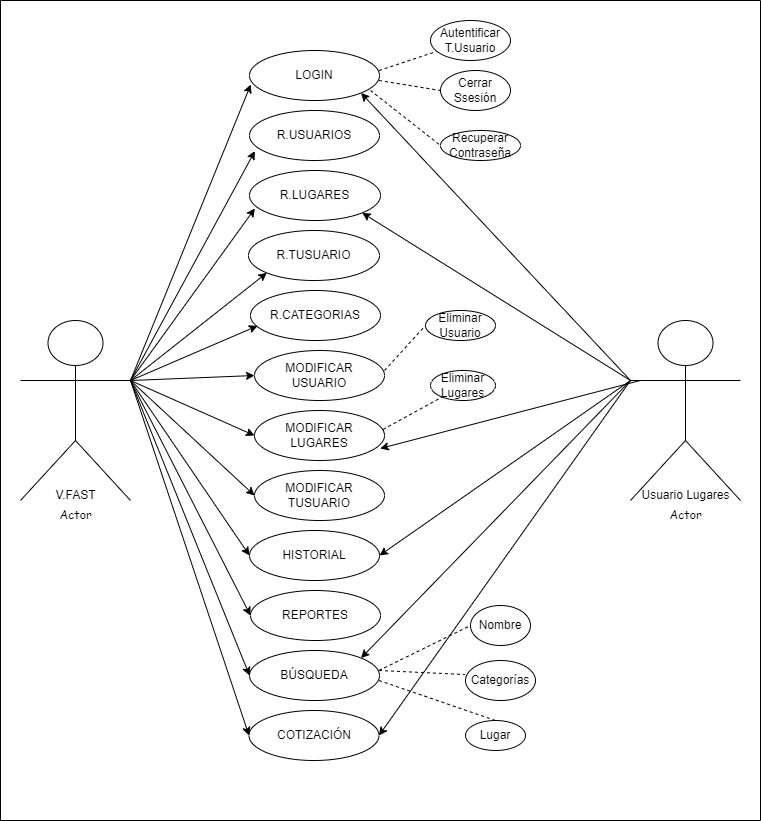

The diagram above was exported from draw.io. Its source (the exported page's mxGraphModel, read from the mxfile embedded in the PNG):
<mxGraphModel dx="1173" dy="1772" grid="1" gridSize="10" guides="1" tooltips="1" connect="1" arrows="1" fold="1" page="1" pageScale="1" pageWidth="827" pageHeight="1169" math="0" shadow="0">
  <root>
    <mxCell id="0" />
    <mxCell id="1" parent="0" />
    <object label="Actor" id="GxMu0KgQ1Gm4hJB8QHly-1">
      <mxCell style="shape=umlActor;verticalLabelPosition=bottom;verticalAlign=top;html=1;outlineConnect=0;fontFamily=Comic Sans MS;" vertex="1" parent="1">
        <mxGeometry x="50" y="280" width="110" height="180" as="geometry" />
      </mxCell>
    </object>
    <mxCell id="GxMu0KgQ1Gm4hJB8QHly-2" value="LOGIN" style="ellipse;whiteSpace=wrap;html=1;" vertex="1" parent="1">
      <mxGeometry x="279" y="10" width="130" height="50" as="geometry" />
    </mxCell>
    <mxCell id="GxMu0KgQ1Gm4hJB8QHly-4" value="R.USUARIOS" style="ellipse;whiteSpace=wrap;html=1;" vertex="1" parent="1">
      <mxGeometry x="279" y="70" width="130" height="50" as="geometry" />
    </mxCell>
    <mxCell id="GxMu0KgQ1Gm4hJB8QHly-6" value="R.LUGARES" style="ellipse;whiteSpace=wrap;html=1;" vertex="1" parent="1">
      <mxGeometry x="279" y="130" width="131" height="50" as="geometry" />
    </mxCell>
    <mxCell id="GxMu0KgQ1Gm4hJB8QHly-7" value="R.TUSUARIO" style="ellipse;whiteSpace=wrap;html=1;" vertex="1" parent="1">
      <mxGeometry x="278" y="190" width="131" height="50" as="geometry" />
    </mxCell>
    <mxCell id="GxMu0KgQ1Gm4hJB8QHly-17" value="COTIZACIÓN" style="ellipse;whiteSpace=wrap;html=1;" vertex="1" parent="1">
      <mxGeometry x="278.5" y="670" width="130" height="50" as="geometry" />
    </mxCell>
    <mxCell id="GxMu0KgQ1Gm4hJB8QHly-18" value="BÚSQUEDA" style="ellipse;whiteSpace=wrap;html=1;" vertex="1" parent="1">
      <mxGeometry x="279" y="610" width="130" height="50" as="geometry" />
    </mxCell>
    <mxCell id="GxMu0KgQ1Gm4hJB8QHly-19" value="REPORTES" style="ellipse;whiteSpace=wrap;html=1;" vertex="1" parent="1">
      <mxGeometry x="280" y="550" width="130" height="50" as="geometry" />
    </mxCell>
    <mxCell id="GxMu0KgQ1Gm4hJB8QHly-20" value="HISTORIAL" style="ellipse;whiteSpace=wrap;html=1;" vertex="1" parent="1">
      <mxGeometry x="279" y="490" width="130" height="50" as="geometry" />
    </mxCell>
    <mxCell id="GxMu0KgQ1Gm4hJB8QHly-21" value="MODIFICAR&lt;br&gt;TUSUARIO" style="ellipse;whiteSpace=wrap;html=1;" vertex="1" parent="1">
      <mxGeometry x="284" y="430" width="130" height="50" as="geometry" />
    </mxCell>
    <mxCell id="GxMu0KgQ1Gm4hJB8QHly-22" value="MODIFICAR&lt;br&gt;LUGARES" style="ellipse;whiteSpace=wrap;html=1;" vertex="1" parent="1">
      <mxGeometry x="284" y="370" width="130" height="50" as="geometry" />
    </mxCell>
    <mxCell id="GxMu0KgQ1Gm4hJB8QHly-23" value="MODIFICAR&lt;br&gt;USUARIO" style="ellipse;whiteSpace=wrap;html=1;" vertex="1" parent="1">
      <mxGeometry x="284" y="310" width="130" height="50" as="geometry" />
    </mxCell>
    <mxCell id="GxMu0KgQ1Gm4hJB8QHly-24" value="R.CATEGORIAS" style="ellipse;whiteSpace=wrap;html=1;" vertex="1" parent="1">
      <mxGeometry x="280" y="250" width="130" height="50" as="geometry" />
    </mxCell>
    <mxCell id="GxMu0KgQ1Gm4hJB8QHly-28" value="V.FAST" style="text;html=1;align=center;verticalAlign=middle;resizable=0;points=[];autosize=1;strokeColor=none;fillColor=none;" vertex="1" parent="1">
      <mxGeometry x="75" y="440" width="60" height="30" as="geometry" />
    </mxCell>
    <object label="Actor" id="GxMu0KgQ1Gm4hJB8QHly-30">
      <mxCell style="shape=umlActor;verticalLabelPosition=bottom;verticalAlign=top;html=1;outlineConnect=0;fontFamily=Comic Sans MS;" vertex="1" parent="1">
        <mxGeometry x="660" y="280" width="110" height="180" as="geometry" />
      </mxCell>
    </object>
    <mxCell id="GxMu0KgQ1Gm4hJB8QHly-31" value="Usuario Lugares" style="text;html=1;align=center;verticalAlign=middle;resizable=0;points=[];autosize=1;strokeColor=none;fillColor=none;" vertex="1" parent="1">
      <mxGeometry x="660" y="440" width="110" height="30" as="geometry" />
    </mxCell>
    <mxCell id="GxMu0KgQ1Gm4hJB8QHly-32" value="" style="endArrow=none;dashed=1;html=1;rounded=0;" edge="1" parent="1" target="GxMu0KgQ1Gm4hJB8QHly-35">
      <mxGeometry width="50" height="50" relative="1" as="geometry">
        <mxPoint x="408.5" y="30" as="sourcePoint" />
        <mxPoint x="470" y="-10" as="targetPoint" />
      </mxGeometry>
    </mxCell>
    <mxCell id="GxMu0KgQ1Gm4hJB8QHly-33" value="" style="endArrow=none;dashed=1;html=1;rounded=0;entryX=0;entryY=0.5;entryDx=0;entryDy=0;" edge="1" parent="1" target="GxMu0KgQ1Gm4hJB8QHly-36">
      <mxGeometry width="50" height="50" relative="1" as="geometry">
        <mxPoint x="408.5" y="40" as="sourcePoint" />
        <mxPoint x="480" y="50" as="targetPoint" />
      </mxGeometry>
    </mxCell>
    <mxCell id="GxMu0KgQ1Gm4hJB8QHly-34" value="" style="endArrow=none;dashed=1;html=1;rounded=0;entryX=0;entryY=0.5;entryDx=0;entryDy=0;" edge="1" parent="1" target="GxMu0KgQ1Gm4hJB8QHly-37">
      <mxGeometry width="50" height="50" relative="1" as="geometry">
        <mxPoint x="400" y="50" as="sourcePoint" />
        <mxPoint x="490" y="100" as="targetPoint" />
      </mxGeometry>
    </mxCell>
    <mxCell id="GxMu0KgQ1Gm4hJB8QHly-35" value="Autentificar&lt;br&gt;T.Usuario" style="ellipse;whiteSpace=wrap;html=1;" vertex="1" parent="1">
      <mxGeometry x="460" y="-20" width="80" height="40" as="geometry" />
    </mxCell>
    <mxCell id="GxMu0KgQ1Gm4hJB8QHly-36" value="Cerrar&lt;br&gt;Ssesión" style="ellipse;whiteSpace=wrap;html=1;" vertex="1" parent="1">
      <mxGeometry x="470" y="30" width="70" height="40" as="geometry" />
    </mxCell>
    <mxCell id="GxMu0KgQ1Gm4hJB8QHly-37" value="Recuperar&lt;br&gt;Contraseña" style="ellipse;whiteSpace=wrap;html=1;" vertex="1" parent="1">
      <mxGeometry x="470" y="90" width="80" height="30" as="geometry" />
    </mxCell>
    <mxCell id="GxMu0KgQ1Gm4hJB8QHly-38" value="Eliminar Usuario" style="ellipse;whiteSpace=wrap;html=1;" vertex="1" parent="1">
      <mxGeometry x="455" y="270" width="70" height="30" as="geometry" />
    </mxCell>
    <mxCell id="GxMu0KgQ1Gm4hJB8QHly-40" value="" style="endArrow=none;dashed=1;html=1;rounded=0;entryX=0;entryY=0.5;entryDx=0;entryDy=0;" edge="1" parent="1" target="GxMu0KgQ1Gm4hJB8QHly-38">
      <mxGeometry width="50" height="50" relative="1" as="geometry">
        <mxPoint x="414" y="330" as="sourcePoint" />
        <mxPoint x="475.5" y="340" as="targetPoint" />
      </mxGeometry>
    </mxCell>
    <mxCell id="GxMu0KgQ1Gm4hJB8QHly-42" value="" style="endArrow=none;dashed=1;html=1;rounded=0;" edge="1" parent="1" target="GxMu0KgQ1Gm4hJB8QHly-43">
      <mxGeometry width="50" height="50" relative="1" as="geometry">
        <mxPoint x="412.5" y="389" as="sourcePoint" />
        <mxPoint x="470" y="370" as="targetPoint" />
      </mxGeometry>
    </mxCell>
    <mxCell id="GxMu0KgQ1Gm4hJB8QHly-43" value="Eliminar&lt;br&gt;Lugares" style="ellipse;whiteSpace=wrap;html=1;" vertex="1" parent="1">
      <mxGeometry x="460" y="330" width="65" height="30" as="geometry" />
    </mxCell>
    <mxCell id="GxMu0KgQ1Gm4hJB8QHly-44" value="Nombre" style="ellipse;whiteSpace=wrap;html=1;" vertex="1" parent="1">
      <mxGeometry x="500" y="565" width="60" height="40" as="geometry" />
    </mxCell>
    <mxCell id="GxMu0KgQ1Gm4hJB8QHly-45" value="Lugar" style="ellipse;whiteSpace=wrap;html=1;" vertex="1" parent="1">
      <mxGeometry x="495" y="680" width="60" height="30" as="geometry" />
    </mxCell>
    <mxCell id="GxMu0KgQ1Gm4hJB8QHly-46" value="Categorías" style="ellipse;whiteSpace=wrap;html=1;" vertex="1" parent="1">
      <mxGeometry x="495" y="620" width="70" height="40" as="geometry" />
    </mxCell>
    <mxCell id="GxMu0KgQ1Gm4hJB8QHly-47" value="" style="endArrow=none;dashed=1;html=1;rounded=0;entryX=0.5;entryY=0;entryDx=0;entryDy=0;" edge="1" parent="1" target="GxMu0KgQ1Gm4hJB8QHly-45">
      <mxGeometry width="50" height="50" relative="1" as="geometry">
        <mxPoint x="408.5" y="640" as="sourcePoint" />
        <mxPoint x="459" y="650" as="targetPoint" />
      </mxGeometry>
    </mxCell>
    <mxCell id="GxMu0KgQ1Gm4hJB8QHly-48" value="" style="endArrow=none;dashed=1;html=1;rounded=0;entryX=-0.008;entryY=0.35;entryDx=0;entryDy=0;entryPerimeter=0;" edge="1" parent="1" target="GxMu0KgQ1Gm4hJB8QHly-46">
      <mxGeometry width="50" height="50" relative="1" as="geometry">
        <mxPoint x="408.5" y="630" as="sourcePoint" />
        <mxPoint x="459" y="640" as="targetPoint" />
      </mxGeometry>
    </mxCell>
    <mxCell id="GxMu0KgQ1Gm4hJB8QHly-49" value="" style="endArrow=none;dashed=1;html=1;rounded=0;entryX=0;entryY=0.5;entryDx=0;entryDy=0;" edge="1" parent="1" target="GxMu0KgQ1Gm4hJB8QHly-44">
      <mxGeometry width="50" height="50" relative="1" as="geometry">
        <mxPoint x="408.5" y="630" as="sourcePoint" />
        <mxPoint x="459" y="610" as="targetPoint" />
      </mxGeometry>
    </mxCell>
    <mxCell id="GxMu0KgQ1Gm4hJB8QHly-51" value="" style="endArrow=classic;html=1;rounded=0;entryX=0.01;entryY=0.68;entryDx=0;entryDy=0;entryPerimeter=0;" edge="1" parent="1" target="GxMu0KgQ1Gm4hJB8QHly-2">
      <mxGeometry width="50" height="50" relative="1" as="geometry">
        <mxPoint x="160" y="340" as="sourcePoint" />
        <mxPoint x="200" y="290" as="targetPoint" />
      </mxGeometry>
    </mxCell>
    <mxCell id="GxMu0KgQ1Gm4hJB8QHly-52" value="" style="endArrow=classic;html=1;rounded=0;entryX=0.041;entryY=0.813;entryDx=0;entryDy=0;entryPerimeter=0;exitX=1;exitY=0.3333333333333333;exitDx=0;exitDy=0;exitPerimeter=0;" edge="1" parent="1" source="GxMu0KgQ1Gm4hJB8QHly-1" target="GxMu0KgQ1Gm4hJB8QHly-4">
      <mxGeometry width="50" height="50" relative="1" as="geometry">
        <mxPoint x="160" y="350" as="sourcePoint" />
        <mxPoint x="210" y="300" as="targetPoint" />
      </mxGeometry>
    </mxCell>
    <mxCell id="GxMu0KgQ1Gm4hJB8QHly-53" value="" style="endArrow=classic;html=1;rounded=0;entryX=0.041;entryY=0.76;entryDx=0;entryDy=0;entryPerimeter=0;" edge="1" parent="1" target="GxMu0KgQ1Gm4hJB8QHly-6">
      <mxGeometry width="50" height="50" relative="1" as="geometry">
        <mxPoint x="160" y="340" as="sourcePoint" />
        <mxPoint x="210" y="290" as="targetPoint" />
      </mxGeometry>
    </mxCell>
    <mxCell id="GxMu0KgQ1Gm4hJB8QHly-54" value="" style="endArrow=classic;html=1;rounded=0;entryX=0;entryY=1;entryDx=0;entryDy=0;exitX=1;exitY=0.3333333333333333;exitDx=0;exitDy=0;exitPerimeter=0;" edge="1" parent="1" source="GxMu0KgQ1Gm4hJB8QHly-1" target="GxMu0KgQ1Gm4hJB8QHly-7">
      <mxGeometry width="50" height="50" relative="1" as="geometry">
        <mxPoint x="170" y="350" as="sourcePoint" />
        <mxPoint x="294" y="178" as="targetPoint" />
      </mxGeometry>
    </mxCell>
    <mxCell id="GxMu0KgQ1Gm4hJB8QHly-56" value="" style="endArrow=classic;html=1;rounded=0;entryX=0.054;entryY=0.707;entryDx=0;entryDy=0;entryPerimeter=0;exitX=1;exitY=0.3333333333333333;exitDx=0;exitDy=0;exitPerimeter=0;" edge="1" parent="1" source="GxMu0KgQ1Gm4hJB8QHly-1" target="GxMu0KgQ1Gm4hJB8QHly-24">
      <mxGeometry width="50" height="50" relative="1" as="geometry">
        <mxPoint x="160" y="440" as="sourcePoint" />
        <mxPoint x="284" y="268" as="targetPoint" />
      </mxGeometry>
    </mxCell>
    <mxCell id="GxMu0KgQ1Gm4hJB8QHly-58" value="" style="endArrow=classic;html=1;rounded=0;entryX=0;entryY=0.5;entryDx=0;entryDy=0;exitX=1;exitY=0.3333333333333333;exitDx=0;exitDy=0;exitPerimeter=0;" edge="1" parent="1" source="GxMu0KgQ1Gm4hJB8QHly-1" target="GxMu0KgQ1Gm4hJB8QHly-23">
      <mxGeometry width="50" height="50" relative="1" as="geometry">
        <mxPoint x="154" y="430" as="sourcePoint" />
        <mxPoint x="278" y="258" as="targetPoint" />
      </mxGeometry>
    </mxCell>
    <mxCell id="GxMu0KgQ1Gm4hJB8QHly-59" value="" style="endArrow=classic;html=1;rounded=0;entryX=0;entryY=0.5;entryDx=0;entryDy=0;" edge="1" parent="1" target="GxMu0KgQ1Gm4hJB8QHly-22">
      <mxGeometry width="50" height="50" relative="1" as="geometry">
        <mxPoint x="160" y="340" as="sourcePoint" />
        <mxPoint x="230" y="345" as="targetPoint" />
      </mxGeometry>
    </mxCell>
    <mxCell id="GxMu0KgQ1Gm4hJB8QHly-60" value="" style="endArrow=classic;html=1;rounded=0;entryX=0;entryY=0.5;entryDx=0;entryDy=0;exitX=1;exitY=0.3333333333333333;exitDx=0;exitDy=0;exitPerimeter=0;" edge="1" parent="1" source="GxMu0KgQ1Gm4hJB8QHly-1" target="GxMu0KgQ1Gm4hJB8QHly-21">
      <mxGeometry width="50" height="50" relative="1" as="geometry">
        <mxPoint x="160" y="330" as="sourcePoint" />
        <mxPoint x="220" y="400" as="targetPoint" />
      </mxGeometry>
    </mxCell>
    <mxCell id="GxMu0KgQ1Gm4hJB8QHly-62" value="" style="endArrow=classic;html=1;rounded=0;entryX=0;entryY=0.5;entryDx=0;entryDy=0;exitX=1;exitY=0.3333333333333333;exitDx=0;exitDy=0;exitPerimeter=0;" edge="1" parent="1" source="GxMu0KgQ1Gm4hJB8QHly-1" target="GxMu0KgQ1Gm4hJB8QHly-20">
      <mxGeometry width="50" height="50" relative="1" as="geometry">
        <mxPoint x="200" y="380" as="sourcePoint" />
        <mxPoint x="324" y="208" as="targetPoint" />
      </mxGeometry>
    </mxCell>
    <mxCell id="GxMu0KgQ1Gm4hJB8QHly-63" value="" style="endArrow=classic;html=1;rounded=0;entryX=0;entryY=0.5;entryDx=0;entryDy=0;" edge="1" parent="1" target="GxMu0KgQ1Gm4hJB8QHly-19">
      <mxGeometry width="50" height="50" relative="1" as="geometry">
        <mxPoint x="160" y="340" as="sourcePoint" />
        <mxPoint x="334" y="218" as="targetPoint" />
      </mxGeometry>
    </mxCell>
    <mxCell id="GxMu0KgQ1Gm4hJB8QHly-66" value="" style="endArrow=classic;html=1;rounded=0;entryX=0;entryY=0.5;entryDx=0;entryDy=0;" edge="1" parent="1" target="GxMu0KgQ1Gm4hJB8QHly-18">
      <mxGeometry width="50" height="50" relative="1" as="geometry">
        <mxPoint x="160" y="340" as="sourcePoint" />
        <mxPoint x="344" y="228" as="targetPoint" />
      </mxGeometry>
    </mxCell>
    <mxCell id="GxMu0KgQ1Gm4hJB8QHly-67" value="" style="endArrow=classic;html=1;rounded=0;entryX=0;entryY=0.5;entryDx=0;entryDy=0;" edge="1" parent="1" target="GxMu0KgQ1Gm4hJB8QHly-17">
      <mxGeometry width="50" height="50" relative="1" as="geometry">
        <mxPoint x="160" y="340" as="sourcePoint" />
        <mxPoint x="174" y="570" as="targetPoint" />
      </mxGeometry>
    </mxCell>
    <mxCell id="GxMu0KgQ1Gm4hJB8QHly-69" value="" style="endArrow=classic;html=1;rounded=0;entryX=1;entryY=1;entryDx=0;entryDy=0;exitX=0;exitY=0.3333333333333333;exitDx=0;exitDy=0;exitPerimeter=0;" edge="1" parent="1" source="GxMu0KgQ1Gm4hJB8QHly-30" target="GxMu0KgQ1Gm4hJB8QHly-2">
      <mxGeometry width="50" height="50" relative="1" as="geometry">
        <mxPoint x="580" y="541" as="sourcePoint" />
        <mxPoint x="704" y="369" as="targetPoint" />
      </mxGeometry>
    </mxCell>
    <mxCell id="GxMu0KgQ1Gm4hJB8QHly-70" value="" style="endArrow=classic;html=1;rounded=0;entryX=1;entryY=1;entryDx=0;entryDy=0;exitX=0;exitY=0.3333333333333333;exitDx=0;exitDy=0;exitPerimeter=0;" edge="1" parent="1" source="GxMu0KgQ1Gm4hJB8QHly-30" target="GxMu0KgQ1Gm4hJB8QHly-6">
      <mxGeometry width="50" height="50" relative="1" as="geometry">
        <mxPoint x="677.5" y="440" as="sourcePoint" />
        <mxPoint x="408.5" y="152" as="targetPoint" />
      </mxGeometry>
    </mxCell>
    <mxCell id="GxMu0KgQ1Gm4hJB8QHly-71" value="" style="endArrow=classic;html=1;rounded=0;entryX=0.967;entryY=0.76;entryDx=0;entryDy=0;entryPerimeter=0;exitX=0.091;exitY=0.333;exitDx=0;exitDy=0;exitPerimeter=0;" edge="1" parent="1" source="GxMu0KgQ1Gm4hJB8QHly-30" target="GxMu0KgQ1Gm4hJB8QHly-22">
      <mxGeometry width="50" height="50" relative="1" as="geometry">
        <mxPoint x="660" y="340" as="sourcePoint" />
        <mxPoint x="540" y="470" as="targetPoint" />
      </mxGeometry>
    </mxCell>
    <mxCell id="GxMu0KgQ1Gm4hJB8QHly-72" value="" style="endArrow=classic;html=1;rounded=0;entryX=1;entryY=0.5;entryDx=0;entryDy=0;" edge="1" parent="1" target="GxMu0KgQ1Gm4hJB8QHly-20">
      <mxGeometry width="50" height="50" relative="1" as="geometry">
        <mxPoint x="660" y="340" as="sourcePoint" />
        <mxPoint x="430" y="450" as="targetPoint" />
      </mxGeometry>
    </mxCell>
    <mxCell id="GxMu0KgQ1Gm4hJB8QHly-73" value="" style="endArrow=classic;html=1;rounded=0;entryX=1;entryY=0;entryDx=0;entryDy=0;" edge="1" parent="1" target="GxMu0KgQ1Gm4hJB8QHly-18">
      <mxGeometry width="50" height="50" relative="1" as="geometry">
        <mxPoint x="660" y="340" as="sourcePoint" />
        <mxPoint x="430" y="590" as="targetPoint" />
      </mxGeometry>
    </mxCell>
    <mxCell id="GxMu0KgQ1Gm4hJB8QHly-74" value="" style="endArrow=classic;html=1;rounded=0;entryX=1;entryY=0.5;entryDx=0;entryDy=0;" edge="1" parent="1" target="GxMu0KgQ1Gm4hJB8QHly-17">
      <mxGeometry width="50" height="50" relative="1" as="geometry">
        <mxPoint x="660" y="340" as="sourcePoint" />
        <mxPoint x="430" y="590" as="targetPoint" />
      </mxGeometry>
    </mxCell>
    <mxCell id="GxMu0KgQ1Gm4hJB8QHly-75" style="edgeStyle=orthogonalEdgeStyle;rounded=0;orthogonalLoop=1;jettySize=auto;html=1;exitX=0.5;exitY=1;exitDx=0;exitDy=0;" edge="1" parent="1" source="GxMu0KgQ1Gm4hJB8QHly-43" target="GxMu0KgQ1Gm4hJB8QHly-43">
      <mxGeometry relative="1" as="geometry" />
    </mxCell>
    <mxCell id="GxMu0KgQ1Gm4hJB8QHly-78" value="" style="swimlane;startSize=0;" vertex="1" parent="1">
      <mxGeometry x="30" y="-40" width="760" height="820" as="geometry" />
    </mxCell>
  </root>
</mxGraphModel>